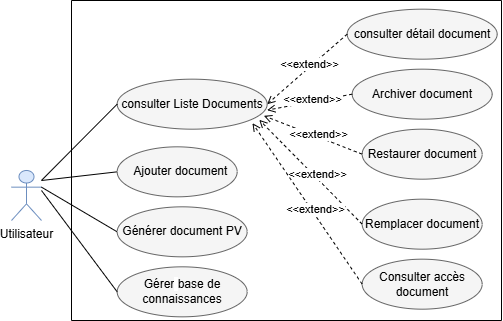

The diagram above was exported from draw.io. Its source (the exported page's mxGraphModel, read from the mxfile embedded in the PNG):
<mxGraphModel dx="71" dy="621" grid="1" gridSize="10" guides="1" tooltips="1" connect="1" arrows="1" fold="1" page="1" pageScale="1" pageWidth="827" pageHeight="1169" math="0" shadow="0">
  <root>
    <mxCell id="0" />
    <mxCell id="1" parent="0" />
    <mxCell id="C8EEJ8dzSYYwWeNoahR8-12" parent="1" style="ellipse;whiteSpace=wrap;html=1;fillColor=#f5f5f5;fontColor=#000000;strokeColor=#666666;" value="&lt;span style=&quot;white-space: pre-wrap;&quot;&gt;consulter Liste Documents&lt;/span&gt;" vertex="1">
      <mxGeometry height="50" width="150" x="1395.6666564941406" y="958.6666870117188" as="geometry" />
    </mxCell>
    <mxCell id="C8EEJ8dzSYYwWeNoahR8-14" parent="1" style="ellipse;whiteSpace=wrap;html=1;fillColor=#f5f5f5;fontColor=#000000;strokeColor=#666666;" value="&lt;span style=&quot;white-space: pre-wrap;&quot;&gt;consulter détail document&lt;/span&gt;" vertex="1">
      <mxGeometry height="50" width="150" x="1625.6666564941406" y="888.6666870117188" as="geometry" />
    </mxCell>
    <mxCell id="C8EEJ8dzSYYwWeNoahR8-15" parent="1" style="ellipse;whiteSpace=wrap;html=1;fillColor=#f5f5f5;fontColor=#000000;strokeColor=#666666;" value="&lt;span style=&quot;--tw-border-spacing-x: 0; --tw-border-spacing-y: 0; --tw-translate-x: 0; --tw-translate-y: 0; --tw-rotate: 0; --tw-skew-x: 0; --tw-skew-y: 0; --tw-scale-x: 1; --tw-scale-y: 1; --tw-pan-x: ; --tw-pan-y: ; --tw-pinch-zoom: ; --tw-scroll-snap-strictness: proximity; --tw-gradient-from-position: ; --tw-gradient-via-position: ; --tw-gradient-to-position: ; --tw-ordinal: ; --tw-slashed-zero: ; --tw-numeric-figure: ; --tw-numeric-spacing: ; --tw-numeric-fraction: ; --tw-ring-inset: ; --tw-ring-offset-width: 0px; --tw-ring-offset-color: light-dark(#fff, #000000); --tw-ring-color: rgb(67 128 180 / .5); --tw-ring-offset-shadow: 0 0 #0000; --tw-ring-shadow: 0 0 #0000; --tw-shadow: 0 0 #0000; --tw-shadow-colored: 0 0 #0000; --tw-blur: ; --tw-brightness: ; --tw-contrast: ; --tw-grayscale: ; --tw-hue-rotate: ; --tw-invert: ; --tw-saturate: ; --tw-sepia: ; --tw-drop-shadow: ; --tw-backdrop-blur: ; --tw-backdrop-brightness: ; --tw-backdrop-contrast: ; --tw-backdrop-grayscale: ; --tw-backdrop-hue-rotate: ; --tw-backdrop-invert: ; --tw-backdrop-opacity: ; --tw-backdrop-saturate: ; --tw-backdrop-sepia: ; --tw-contain-size: ; --tw-contain-layout: ; --tw-contain-paint: ; --tw-contain-style: ; box-sizing: border-box; border-width: 0px; border-style: solid; border-color: rgb(229, 231, 235); text-align: start; background-color: rgb(245, 245, 245);&quot;&gt;&lt;font style=&quot;&quot; face=&quot;Helvetica&quot;&gt;Restaurer document&lt;/font&gt;&lt;/span&gt;" vertex="1">
      <mxGeometry height="50" width="120" x="1640.6666564941406" y="1008.6666870117188" as="geometry" />
    </mxCell>
    <mxCell id="C8EEJ8dzSYYwWeNoahR8-16" parent="1" style="ellipse;whiteSpace=wrap;html=1;fillColor=#f5f5f5;fontColor=#000000;strokeColor=#666666;" value="&lt;span style=&quot;white-space: pre-wrap;&quot;&gt;&lt;font style=&quot;&quot;&gt;Remplacer document&lt;/font&gt;&lt;/span&gt;" vertex="1">
      <mxGeometry height="50" width="120" x="1640.6666564941406" y="1078.6666870117188" as="geometry" />
    </mxCell>
    <mxCell id="C8EEJ8dzSYYwWeNoahR8-17" parent="1" style="ellipse;whiteSpace=wrap;html=1;fillColor=#f5f5f5;fontColor=#000000;strokeColor=#666666;" value="&lt;span style=&quot;text-align: start; background-color: rgb(245, 245, 245);&quot;&gt;&lt;font&gt;Archiver document&lt;/font&gt;&lt;/span&gt;" vertex="1">
      <mxGeometry height="50" width="140" x="1630.6666564941406" y="948.6666870117188" as="geometry" />
    </mxCell>
    <mxCell id="C8EEJ8dzSYYwWeNoahR8-18" parent="1" style="shape=umlActor;verticalLabelPosition=bottom;verticalAlign=top;html=1;outlineConnect=0;fillColor=#dae8fc;strokeColor=#6c8ebf;" value="Utilisateur" vertex="1">
      <mxGeometry height="50" width="30" x="1289.9966564941406" y="1049.9966870117187" as="geometry" />
    </mxCell>
    <mxCell id="C8EEJ8dzSYYwWeNoahR8-19" edge="1" parent="1" source="C8EEJ8dzSYYwWeNoahR8-18" style="endArrow=none;html=1;rounded=0;entryX=0;entryY=0.5;entryDx=0;entryDy=0;" target="C8EEJ8dzSYYwWeNoahR8-12" value="">
      <mxGeometry height="50" relative="1" width="50" as="geometry">
        <mxPoint x="1525.6666564941406" y="1048.6666870117188" as="sourcePoint" />
        <mxPoint x="1575.6666564941406" y="998.6666870117188" as="targetPoint" />
      </mxGeometry>
    </mxCell>
    <mxCell id="C8EEJ8dzSYYwWeNoahR8-21" edge="1" parent="1" source="C8EEJ8dzSYYwWeNoahR8-14" style="endArrow=open;html=1;rounded=0;exitX=0;exitY=0.5;exitDx=0;exitDy=0;entryX=1;entryY=0.5;entryDx=0;entryDy=0;endFill=0;dashed=1;" target="C8EEJ8dzSYYwWeNoahR8-12" value="">
      <mxGeometry height="50" relative="1" width="50" as="geometry">
        <mxPoint x="1525.6666564941406" y="1048.6666870117188" as="sourcePoint" />
        <mxPoint x="1575.6666564941406" y="998.6666870117188" as="targetPoint" />
      </mxGeometry>
    </mxCell>
    <mxCell id="C8EEJ8dzSYYwWeNoahR8-22" connectable="0" parent="C8EEJ8dzSYYwWeNoahR8-21" style="edgeLabel;html=1;align=center;verticalAlign=middle;resizable=0;points=[];" value="&amp;lt;&amp;lt;extend&amp;gt;&amp;gt;" vertex="1">
      <mxGeometry relative="1" x="-0.086" y="-3" as="geometry">
        <mxPoint as="offset" />
      </mxGeometry>
    </mxCell>
    <mxCell id="C8EEJ8dzSYYwWeNoahR8-23" edge="1" parent="1" source="C8EEJ8dzSYYwWeNoahR8-17" style="endArrow=open;html=1;rounded=0;exitX=0;exitY=0.5;exitDx=0;exitDy=0;endFill=0;dashed=1;" value="">
      <mxGeometry height="50" relative="1" width="50" as="geometry">
        <mxPoint x="1600.6666564941406" y="928.6666870117188" as="sourcePoint" />
        <mxPoint x="1545.6666564941406" y="989.6666870117188" as="targetPoint" />
      </mxGeometry>
    </mxCell>
    <mxCell id="C8EEJ8dzSYYwWeNoahR8-24" connectable="0" parent="C8EEJ8dzSYYwWeNoahR8-23" style="edgeLabel;html=1;align=center;verticalAlign=middle;resizable=0;points=[];" value="&amp;lt;&amp;lt;extend&amp;gt;&amp;gt;" vertex="1">
      <mxGeometry relative="1" x="-0.086" y="-3" as="geometry">
        <mxPoint as="offset" />
      </mxGeometry>
    </mxCell>
    <mxCell id="C8EEJ8dzSYYwWeNoahR8-25" edge="1" parent="1" source="C8EEJ8dzSYYwWeNoahR8-15" style="endArrow=open;html=1;rounded=0;exitX=0;exitY=0.5;exitDx=0;exitDy=0;entryX=0.978;entryY=0.733;entryDx=0;entryDy=0;endFill=0;dashed=1;entryPerimeter=0;" target="C8EEJ8dzSYYwWeNoahR8-12" value="">
      <mxGeometry height="50" relative="1" width="50" as="geometry">
        <mxPoint x="1630.6666564941406" y="988.6666870117188" as="sourcePoint" />
        <mxPoint x="1595.6666564941406" y="1048.6666870117188" as="targetPoint" />
      </mxGeometry>
    </mxCell>
    <mxCell id="C8EEJ8dzSYYwWeNoahR8-26" connectable="0" parent="C8EEJ8dzSYYwWeNoahR8-25" style="edgeLabel;html=1;align=center;verticalAlign=middle;resizable=0;points=[];" value="&amp;lt;&amp;lt;extend&amp;gt;&amp;gt;" vertex="1">
      <mxGeometry relative="1" x="-0.086" y="-3" as="geometry">
        <mxPoint as="offset" />
      </mxGeometry>
    </mxCell>
    <mxCell id="C8EEJ8dzSYYwWeNoahR8-27" edge="1" parent="1" source="C8EEJ8dzSYYwWeNoahR8-16" style="endArrow=open;html=1;rounded=0;exitX=0;exitY=0.5;exitDx=0;exitDy=0;entryX=0.947;entryY=0.813;entryDx=0;entryDy=0;endFill=0;dashed=1;entryPerimeter=0;" target="C8EEJ8dzSYYwWeNoahR8-12" value="">
      <mxGeometry height="50" relative="1" width="50" as="geometry">
        <mxPoint x="1570.6666564941406" y="1028.6666870117188" as="sourcePoint" />
        <mxPoint x="1535.6666564941406" y="1088.6666870117188" as="targetPoint" />
      </mxGeometry>
    </mxCell>
    <mxCell id="C8EEJ8dzSYYwWeNoahR8-28" connectable="0" parent="C8EEJ8dzSYYwWeNoahR8-27" style="edgeLabel;html=1;align=center;verticalAlign=middle;resizable=0;points=[];" value="&amp;lt;&amp;lt;extend&amp;gt;&amp;gt;" vertex="1">
      <mxGeometry relative="1" x="-0.086" y="-3" as="geometry">
        <mxPoint as="offset" />
      </mxGeometry>
    </mxCell>
    <mxCell id="C8EEJ8dzSYYwWeNoahR8-29" parent="1" style="ellipse;whiteSpace=wrap;html=1;fillColor=#f5f5f5;fontColor=#000000;strokeColor=#666666;" value="&lt;span style=&quot;--tw-border-spacing-x: 0; --tw-border-spacing-y: 0; --tw-translate-x: 0; --tw-translate-y: 0; --tw-rotate: 0; --tw-skew-x: 0; --tw-skew-y: 0; --tw-scale-x: 1; --tw-scale-y: 1; --tw-pan-x: ; --tw-pan-y: ; --tw-pinch-zoom: ; --tw-scroll-snap-strictness: proximity; --tw-gradient-from-position: ; --tw-gradient-via-position: ; --tw-gradient-to-position: ; --tw-ordinal: ; --tw-slashed-zero: ; --tw-numeric-figure: ; --tw-numeric-spacing: ; --tw-numeric-fraction: ; --tw-ring-inset: ; --tw-ring-offset-width: 0px; --tw-ring-offset-color: #fff; --tw-ring-color: rgb(67 128 180 / .5); --tw-ring-offset-shadow: 0 0 #0000; --tw-ring-shadow: 0 0 #0000; --tw-shadow: 0 0 #0000; --tw-shadow-colored: 0 0 #0000; --tw-blur: ; --tw-brightness: ; --tw-contrast: ; --tw-grayscale: ; --tw-hue-rotate: ; --tw-invert: ; --tw-saturate: ; --tw-sepia: ; --tw-drop-shadow: ; --tw-backdrop-blur: ; --tw-backdrop-brightness: ; --tw-backdrop-contrast: ; --tw-backdrop-grayscale: ; --tw-backdrop-hue-rotate: ; --tw-backdrop-invert: ; --tw-backdrop-opacity: ; --tw-backdrop-saturate: ; --tw-backdrop-sepia: ; --tw-contain-size: ; --tw-contain-layout: ; --tw-contain-paint: ; --tw-contain-style: ; box-sizing: border-box; border-width: 0px; border-style: solid; border-color: rgb(229, 231, 235); text-align: start; background-color: rgb(245, 245, 245);&quot;&gt;&lt;font style=&quot;&quot;&gt;Consulter accès document&lt;/font&gt;&lt;/span&gt;" vertex="1">
      <mxGeometry height="50" width="120" x="1640.6666564941406" y="1138.6666870117188" as="geometry" />
    </mxCell>
    <mxCell id="C8EEJ8dzSYYwWeNoahR8-30" edge="1" parent="1" source="C8EEJ8dzSYYwWeNoahR8-29" style="endArrow=open;html=1;rounded=0;exitX=0;exitY=0.5;exitDx=0;exitDy=0;entryX=0.902;entryY=0.88;entryDx=0;entryDy=0;endFill=0;dashed=1;entryPerimeter=0;" target="C8EEJ8dzSYYwWeNoahR8-12" value="">
      <mxGeometry height="50" relative="1" width="50" as="geometry">
        <mxPoint x="1618.6666564941406" y="1105.6666870117188" as="sourcePoint" />
        <mxPoint x="1515.6666564941406" y="1001.6666870117188" as="targetPoint" />
      </mxGeometry>
    </mxCell>
    <mxCell id="C8EEJ8dzSYYwWeNoahR8-31" connectable="0" parent="C8EEJ8dzSYYwWeNoahR8-30" style="edgeLabel;html=1;align=center;verticalAlign=middle;resizable=0;points=[];" value="&amp;lt;&amp;lt;extend&amp;gt;&amp;gt;" vertex="1">
      <mxGeometry relative="1" x="-0.086" y="-3" as="geometry">
        <mxPoint as="offset" />
      </mxGeometry>
    </mxCell>
    <mxCell id="C8EEJ8dzSYYwWeNoahR8-49" edge="1" parent="1" source="C8EEJ8dzSYYwWeNoahR8-18" style="endArrow=none;html=1;rounded=0;entryX=0;entryY=0.5;entryDx=0;entryDy=0;exitX=1;exitY=0.3333333333333333;exitDx=0;exitDy=0;exitPerimeter=0;" target="C8EEJ8dzSYYwWeNoahR8-32" value="">
      <mxGeometry height="50" relative="1" width="50" as="geometry">
        <mxPoint x="1340" y="1030" as="sourcePoint" />
        <mxPoint x="1430.3333435058594" y="1075.3333129882812" as="targetPoint" />
      </mxGeometry>
    </mxCell>
    <mxCell id="C8EEJ8dzSYYwWeNoahR8-51" edge="1" parent="1" style="endArrow=none;html=1;rounded=0;entryX=0;entryY=0.5;entryDx=0;entryDy=0;" target="C8EEJ8dzSYYwWeNoahR8-13" value="">
      <mxGeometry height="50" relative="1" width="50" as="geometry">
        <mxPoint x="1320" y="1060" as="sourcePoint" />
        <mxPoint x="1396" y="1134" as="targetPoint" />
      </mxGeometry>
    </mxCell>
    <mxCell id="C8EEJ8dzSYYwWeNoahR8-52" parent="1" style="swimlane;startSize=0;" value="" vertex="1">
      <mxGeometry height="320" width="430" x="1350" y="880" as="geometry" />
    </mxCell>
    <mxCell id="C8EEJ8dzSYYwWeNoahR8-54" parent="C8EEJ8dzSYYwWeNoahR8-52" style="ellipse;whiteSpace=wrap;html=1;fillColor=#f5f5f5;fontColor=#000000;strokeColor=#666666;" value="&lt;span style=&quot;--tw-border-spacing-x: 0; --tw-border-spacing-y: 0; --tw-translate-x: 0; --tw-translate-y: 0; --tw-rotate: 0; --tw-skew-x: 0; --tw-skew-y: 0; --tw-scale-x: 1; --tw-scale-y: 1; --tw-pan-x: ; --tw-pan-y: ; --tw-pinch-zoom: ; --tw-scroll-snap-strictness: proximity; --tw-gradient-from-position: ; --tw-gradient-via-position: ; --tw-gradient-to-position: ; --tw-ordinal: ; --tw-slashed-zero: ; --tw-numeric-figure: ; --tw-numeric-spacing: ; --tw-numeric-fraction: ; --tw-ring-inset: ; --tw-ring-offset-width: 0px; --tw-ring-offset-color: light-dark(#fff, #000000); --tw-ring-color: rgb(67 128 180 / .5); --tw-ring-offset-shadow: 0 0 #0000; --tw-ring-shadow: 0 0 #0000; --tw-shadow: 0 0 #0000; --tw-shadow-colored: 0 0 #0000; --tw-blur: ; --tw-brightness: ; --tw-contrast: ; --tw-grayscale: ; --tw-hue-rotate: ; --tw-invert: ; --tw-saturate: ; --tw-sepia: ; --tw-drop-shadow: ; --tw-backdrop-blur: ; --tw-backdrop-brightness: ; --tw-backdrop-contrast: ; --tw-backdrop-grayscale: ; --tw-backdrop-hue-rotate: ; --tw-backdrop-invert: ; --tw-backdrop-opacity: ; --tw-backdrop-saturate: ; --tw-backdrop-sepia: ; --tw-contain-size: ; --tw-contain-layout: ; --tw-contain-paint: ; --tw-contain-style: ; box-sizing: border-box; border-width: 0px; border-style: solid; border-color: rgb(229, 231, 235); text-align: start;&quot;&gt;&lt;font style=&quot;&quot; face=&quot;Helvetica&quot;&gt;Gérer&lt;font style=&quot;background-color: light-dark(#ffffff, var(--ge-dark-color, #121212));&quot;&gt;&amp;nbsp;&lt;/font&gt;&lt;/font&gt;&lt;/span&gt;&lt;span style=&quot;--tw-border-spacing-x: 0; --tw-border-spacing-y: 0; --tw-translate-x: 0; --tw-translate-y: 0; --tw-rotate: 0; --tw-skew-x: 0; --tw-skew-y: 0; --tw-scale-x: 1; --tw-scale-y: 1; --tw-pan-x: ; --tw-pan-y: ; --tw-pinch-zoom: ; --tw-scroll-snap-strictness: proximity; --tw-gradient-from-position: ; --tw-gradient-via-position: ; --tw-gradient-to-position: ; --tw-ordinal: ; --tw-slashed-zero: ; --tw-numeric-figure: ; --tw-numeric-spacing: ; --tw-numeric-fraction: ; --tw-ring-inset: ; --tw-ring-offset-width: 0px; --tw-ring-offset-color: #fff; --tw-ring-color: rgb(67 128 180 / .5); --tw-ring-offset-shadow: 0 0 #0000; --tw-ring-shadow: 0 0 #0000; --tw-shadow: 0 0 #0000; --tw-shadow-colored: 0 0 #0000; --tw-blur: ; --tw-brightness: ; --tw-contrast: ; --tw-grayscale: ; --tw-hue-rotate: ; --tw-invert: ; --tw-saturate: ; --tw-sepia: ; --tw-drop-shadow: ; --tw-backdrop-blur: ; --tw-backdrop-brightness: ; --tw-backdrop-contrast: ; --tw-backdrop-grayscale: ; --tw-backdrop-hue-rotate: ; --tw-backdrop-invert: ; --tw-backdrop-opacity: ; --tw-backdrop-saturate: ; --tw-backdrop-sepia: ; --tw-contain-size: ; --tw-contain-layout: ; --tw-contain-paint: ; --tw-contain-style: ; box-sizing: border-box; border-width: 0px; border-style: solid; border-color: rgb(229, 231, 235); text-align: left; background-color: rgb(245, 245, 245);&quot;&gt;&lt;font style=&quot;color: rgb(0, 0, 0);&quot; face=&quot;Helvetica&quot;&gt;base de connaissances&lt;/font&gt;&lt;/span&gt;" vertex="1">
      <mxGeometry height="50" width="130" x="45.67000000000007" y="266.3300000000001" as="geometry" />
    </mxCell>
    <mxCell id="C8EEJ8dzSYYwWeNoahR8-13" parent="C8EEJ8dzSYYwWeNoahR8-52" style="ellipse;whiteSpace=wrap;html=1;fillColor=#f5f5f5;fontColor=#000000;strokeColor=#666666;" value="&lt;span style=&quot;white-space: pre-wrap;&quot;&gt;  Ajouter document&lt;/span&gt;" vertex="1">
      <mxGeometry height="50" width="120" x="45.666656494140625" y="146.32668701171883" as="geometry" />
    </mxCell>
    <mxCell id="C8EEJ8dzSYYwWeNoahR8-32" parent="C8EEJ8dzSYYwWeNoahR8-52" style="ellipse;whiteSpace=wrap;html=1;fillColor=#f5f5f5;fontColor=#000000;strokeColor=#666666;" value="&lt;span style=&quot;--tw-border-spacing-x: 0; --tw-border-spacing-y: 0; --tw-translate-x: 0; --tw-translate-y: 0; --tw-rotate: 0; --tw-skew-x: 0; --tw-skew-y: 0; --tw-scale-x: 1; --tw-scale-y: 1; --tw-pan-x: ; --tw-pan-y: ; --tw-pinch-zoom: ; --tw-scroll-snap-strictness: proximity; --tw-gradient-from-position: ; --tw-gradient-via-position: ; --tw-gradient-to-position: ; --tw-ordinal: ; --tw-slashed-zero: ; --tw-numeric-figure: ; --tw-numeric-spacing: ; --tw-numeric-fraction: ; --tw-ring-inset: ; --tw-ring-offset-width: 0px; --tw-ring-offset-color: #fff; --tw-ring-color: rgb(67 128 180 / .5); --tw-ring-offset-shadow: 0 0 #0000; --tw-ring-shadow: 0 0 #0000; --tw-shadow: 0 0 #0000; --tw-shadow-colored: 0 0 #0000; --tw-blur: ; --tw-brightness: ; --tw-contrast: ; --tw-grayscale: ; --tw-hue-rotate: ; --tw-invert: ; --tw-saturate: ; --tw-sepia: ; --tw-drop-shadow: ; --tw-backdrop-blur: ; --tw-backdrop-brightness: ; --tw-backdrop-contrast: ; --tw-backdrop-grayscale: ; --tw-backdrop-hue-rotate: ; --tw-backdrop-invert: ; --tw-backdrop-opacity: ; --tw-backdrop-saturate: ; --tw-backdrop-sepia: ; --tw-contain-size: ; --tw-contain-layout: ; --tw-contain-paint: ; --tw-contain-style: ; box-sizing: border-box; border-width: 0px; border-style: solid; border-color: rgb(229, 231, 235); text-align: start; background-color: rgb(245, 245, 245);&quot;&gt;&lt;font style=&quot;&quot; face=&quot;Helvetica&quot;&gt;Générer document PV&lt;/font&gt;&lt;/span&gt;" vertex="1">
      <mxGeometry height="50" width="130" x="45.666656494140625" y="206.32668701171872" as="geometry" />
    </mxCell>
    <mxCell id="C8EEJ8dzSYYwWeNoahR8-58" edge="1" parent="1" style="endArrow=none;html=1;rounded=0;entryX=0;entryY=0.5;entryDx=0;entryDy=0;" target="C8EEJ8dzSYYwWeNoahR8-54" value="">
      <mxGeometry height="50" relative="1" width="50" as="geometry">
        <mxPoint x="1320" y="1070" as="sourcePoint" />
        <mxPoint x="1385.67" y="1247.67" as="targetPoint" />
      </mxGeometry>
    </mxCell>
  </root>
</mxGraphModel>